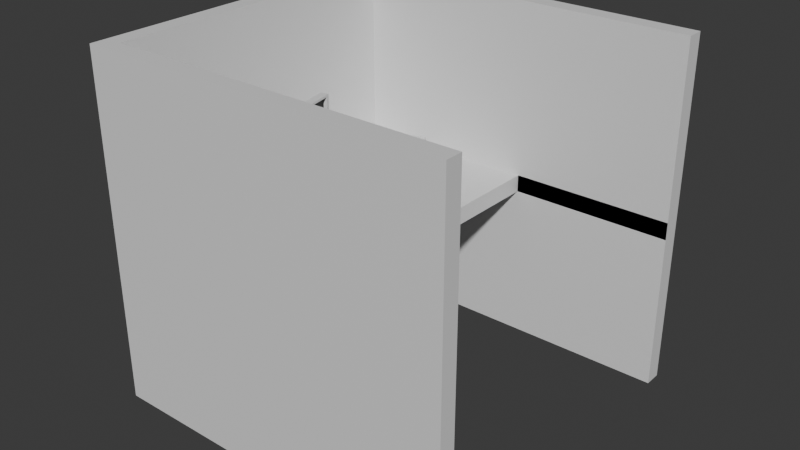 # Source: cubicle.blend  (saved by Blender 4.5.90; exported with 4.5.12 LTS)
import bpy
from mathutils import Matrix  # noqa: F401  (used for matrix-valued properties, if any)

bpy.ops.wm.read_factory_settings(use_empty=True)
scene = bpy.context.scene
scene.name = 'Scene'

# ---- collections
col_collection = bpy.data.collections.new('Collection'); scene.collection.children.link(col_collection)

# ---- materials (node trees are filled in below, after node groups)
mat_material = bpy.data.materials.new('Material')
mat_material.alpha_threshold = 0.0
mat_material.roughness = 0.5
mat_material.line_color = (0.0, 0.0, 0.0, 1.0)
mat_material_002 = bpy.data.materials.new('Material.002')
mat_material_003 = bpy.data.materials.new('Material.003')

# ---- material node trees
mat_material.use_nodes = True; mat_material.node_tree.nodes.clear()
_N = mat_material.node_tree.nodes; _L = mat_material.node_tree.links
n0 = _N.new('ShaderNodeOutputMaterial'); n0.name = 'Material Output'; n0.location = (200, 100)
n1 = _N.new('ShaderNodeBsdfPrincipled'); n1.name = 'Principled BSDF'; n1.location = (-200, 100)
n1.inputs[3].default_value = 1.45
_L.new(n1.outputs[0], n0.inputs[0])
n0.is_active_output = True
mat_material_002.use_nodes = True; mat_material_002.node_tree.nodes.clear()
_N = mat_material_002.node_tree.nodes; _L = mat_material_002.node_tree.links
n0 = _N.new('ShaderNodeBsdfPrincipled'); n0.name = 'Principled BSDF'; n0.location = (-200, 100)
n1 = _N.new('ShaderNodeOutputMaterial'); n1.name = 'Material Output'; n1.location = (200, 100)
_L.new(n0.outputs[0], n1.inputs[0])
n1.is_active_output = True
mat_material_003.use_nodes = True; mat_material_003.node_tree.nodes.clear()
_N = mat_material_003.node_tree.nodes; _L = mat_material_003.node_tree.links
n0 = _N.new('ShaderNodeBsdfPrincipled'); n0.name = 'Principled BSDF'; n0.location = (-200, 100)
n0.inputs[0].default_value = (0.0, 0.0, 0.0, 1.0)
n1 = _N.new('ShaderNodeOutputMaterial'); n1.name = 'Material Output'; n1.location = (200, 100)
_L.new(n0.outputs[0], n1.inputs[0])
n1.is_active_output = True

# ---- world
world_world = bpy.data.worlds.new('World'); scene.world = world_world
world_world.use_nodes = True; world_world.node_tree.nodes.clear()
_N = world_world.node_tree.nodes; _L = world_world.node_tree.links
n0 = _N.new('ShaderNodeOutputWorld'); n0.name = 'World Output'; n0.location = (200, 100)
n1 = _N.new('ShaderNodeBackground'); n1.name = 'Background'; n1.location = (-200, 100)
n1.inputs[0].default_value = (0.05088, 0.05088, 0.05088, 1.0)
_L.new(n1.outputs[0], n0.inputs[0])
n0.is_active_output = True
world_world.color = (0.05088, 0.05088, 0.05088)
world_world.sun_shadow_jitter_overblur = 0.0

# ---- meshes
me_cube = bpy.data.meshes.new('Cube')
me_cube.from_pydata([(1.0, 1.0, 1.0), (1.0, 1.0, -1.0), (1.0, -1.0, 1.0), (1.0, -1.0, -1.0), (-1.0, 1.0, 1.0), (-1.0, 1.0, -1.0), (-1.0, -1.0, 1.0), (-1.0, -1.0, -1.0), (-1.0, 0.9, -1.0), (1.0, 0.9, 1.0), (-1.0, 0.9, 1.0), (1.0, 0.9, -1.0), (-1.0, -0.905, -1.0), (1.0, -0.905, 1.0), (-1.0, -0.905, 1.0), (1.0, -0.905, -1.0), (41.0, 1.0, 1.0), (41.0, 1.0, -1.0), (41.0, -1.0, 1.0), (41.0, -1.0, -1.0), (41.0, -0.905, 1.0), (41.0, 0.9, -1.0), (41.0, 0.9, 1.0), (41.0, -0.905, -1.0), (1.0, -0.905, 0.0), (1.0, -0.905, -0.1), (1.0, 0.9, 0.0), (41.0, 0.9, 0.0), (1.0, 0.9, -0.1), (41.0, 0.9, -0.1), (22.37, 0.9, 0.0), (22.37, 0.9, -0.1), (1.0, -0.905, 0.0), (1.0, -0.905, -0.1), (22.37, -0.905, 0.0), (22.37, -0.905, -0.1)], [], [(13, 14, 6, 2), (12, 15, 3, 7), (13, 2, 18, 20), (11, 1, 17, 21), (5, 1, 11, 8), (0, 4, 10, 9), (8, 11, 15, 12), (9, 10, 14, 13), (0, 16, 17, 1, 5, 4), (3, 15, 23, 19), (9, 11, 21, 22), (0, 9, 22, 16), (25, 24, 13, 20, 23, 15), (25, 24, 26, 28), (14, 10, 4, 5, 8, 12, 7, 6), (3, 19, 18, 2, 6, 7), (11, 9, 13, 24, 25, 15), (23, 20, 18, 19), (17, 16, 22, 21), (31, 30, 27, 29), (31, 35, 33, 28), (33, 32, 34, 35), (28, 26, 32, 33), (30, 34, 35, 31), (26, 32, 34, 30)])
_uv = me_cube.uv_layers.new(name='UVMap')
_uv.uv.foreach_set('vector', [-2.467, 0.3533, -2.792, 0.3533, -2.792, 0.3379, -2.467, 0.3379, -2.792, 0.3533, -2.467, 0.3533, -2.467, 0.3379, -2.792, 0.3379, -2.467, 0.3533, -2.467, 0.3379, 4.028, 0.3379, 4.028, 0.3533, -2.467, 0.6464, -2.467, 0.6627, 4.028, 0.6627, 4.028, 0.6464, -2.792, 0.6627, -2.467, 0.6627, -2.467, 0.6464, -2.792, 0.6464, -2.467, 0.6627, -2.792, 0.6627, -2.792, 0.6464, -2.467, 0.6464, -2.792, 0.6464, -2.467, 0.6464, -2.467, 0.3533, -2.792, 0.3533, -2.467, 0.6464, -2.792, 0.6464, -2.792, 0.3533, -2.467, 0.3533, -2.467, 0.6627, 4.028, 0.6627, 4.028, 0.338, -2.467, 0.338, -2.792, 0.338, -2.792, 0.6627, -2.467, 0.3379, -2.467, 0.3533, 4.028, 0.3533, 4.028, 0.3379, -2.467, 0.6627, -2.467, 0.338, 4.028, 0.338, 4.028, 0.6627, -2.467, 0.6627, -2.467, 0.6464, 4.028, 0.6464, 4.028, 0.6627, -2.467, 0.4841, -2.467, 0.5004, -2.467, 0.6627, 4.028, 0.6627, 4.028, 0.338, -2.467, 0.338, -0.3299, 0.4841, -0.3299, 0.5004, -0.0368, 0.5004, -0.0368, 0.4841, -0.3299, 0.6627, -0.0368, 0.6627, -0.02056, 0.6627, -0.02056, 0.338, -0.0368, 0.338, -0.3299, 0.338, -0.3453, 0.338, -0.3453, 0.6627, -2.467, 0.338, 4.028, 0.338, 4.028, 0.6627, -2.467, 0.6627, -2.792, 0.6627, -2.792, 0.338, -0.0368, 0.338, -0.0368, 0.6627, -0.3299, 0.6627, -0.3299, 0.5004, -0.3299, 0.4841, -0.3299, 0.338, -0.3299, 0.338, -0.3299, 0.6627, -0.3453, 0.6627, -0.3453, 0.338, -0.02056, 0.338, -0.02056, 0.6627, -0.0368, 0.6627, -0.0368, 0.338, 1.002, 0.4841, 1.002, 0.5004, 4.028, 0.5004, 4.028, 0.4841, 0.0, 0.0, 0.0, 0.0, 0.0, 0.0, 0.0, 0.0, -2.467, 0.4841, -2.467, 0.5004, 1.002, 0.5004, 1.002, 0.4841, -0.0368, 0.4841, -0.0368, 0.5004, -0.0368, 0.5004, -0.0368, 0.4841, 1.002, 0.5004, 1.002, 0.5004, 1.002, 0.4841, 1.002, 0.4841, 0.0, 0.0, 0.0, 0.0, 0.0, 0.0, 0.0, 0.0])
me_cube.materials.append(mat_material)
me_cube.use_mirror_vertex_groups = False
me_cube.update()
me_cube_002 = bpy.data.meshes.new('Cube.002')
me_cube_002.from_pydata([(7.178, -0.2131, 0.0), (7.178, -0.2131, 0.0159), (7.178, 0.2633, 0.0), (7.178, 0.2633, 0.0159), (10.07, -0.2131, 0.0), (10.07, -0.2131, 0.0159), (10.07, 0.2633, 0.0), (10.07, 0.2633, 0.0159), (7.483, 0.01415, 0.0159), (7.483, 0.01415, 0.3089), (7.483, 0.04304, 0.0159), (7.483, 0.04304, 0.3089), (8.061, 0.01415, 0.0159), (8.061, 0.01415, 0.3089), (8.061, 0.04304, 0.0159), (8.061, 0.04304, 0.3089)], [], [(0, 1, 3, 2), (2, 3, 7, 6), (6, 7, 5, 4), (4, 5, 1, 0), (2, 6, 4, 0), (7, 3, 1, 5), (8, 9, 11, 10), (10, 11, 15, 14), (14, 15, 13, 12), (12, 13, 9, 8), (10, 14, 12, 8), (15, 11, 9, 13)])
_uv = me_cube_002.uv_layers.new(name='UVMap')
_uv.uv.foreach_set('vector', [0.375, 0.0, 0.625, 0.0, 0.625, 0.25, 0.375, 0.25, 0.375, 0.25, 0.625, 0.25, 0.625, 0.5, 0.375, 0.5, 0.375, 0.5, 0.625, 0.5, 0.625, 0.75, 0.375, 0.75, 0.375, 0.75, 0.625, 0.75, 0.625, 1.0, 0.375, 1.0, 0.125, 0.5, 0.375, 0.5, 0.375, 0.75, 0.125, 0.75, 0.625, 0.5, 0.875, 0.5, 0.875, 0.75, 0.625, 0.75, 0.375, 0.0, 0.625, 0.0, 0.625, 0.25, 0.375, 0.25, 0.375, 0.25, 0.625, 0.25, 0.625, 0.5, 0.375, 0.5, 0.375, 0.5, 0.625, 0.5, 0.625, 0.75, 0.375, 0.75, 0.375, 0.75, 0.625, 0.75, 0.625, 1.0, 0.375, 1.0, 0.125, 0.5, 0.375, 0.5, 0.375, 0.75, 0.125, 0.75, 0.625, 0.5, 0.875, 0.5, 0.875, 0.75, 0.625, 0.75])
me_cube_002.materials.append(mat_material)
me_cube_002.use_mirror_vertex_groups = False
me_cube_002.update()
me_cube_003 = bpy.data.meshes.new('Cube.003')
me_cube_003.from_pydata([(-1.0, -1.0, -1.0), (-1.0, -1.0, 1.0), (-1.0, 1.0, -1.0), (-1.0, 1.0, 1.0), (1.0, -0.9521, -0.9521), (1.0, -0.9521, 0.9521), (1.0, 0.9521, -0.9521), (1.0, 0.9521, 0.9521), (1.0, 1.0, 1.0), (1.0, 1.0, -1.0), (1.0, -1.0, -1.0), (1.0, -1.0, 1.0), (0.1341, 0.9521, 0.9521), (0.1341, 0.9521, -0.9521), (0.1341, -0.9521, -0.9521), (0.1341, -0.9521, 0.9521)], [], [(0, 1, 3, 2), (2, 3, 8, 9), (7, 5, 15, 12), (10, 11, 1, 0), (2, 9, 10, 0), (8, 3, 1, 11), (7, 6, 9, 8), (6, 4, 10, 9), (5, 7, 8, 11), (4, 5, 11, 10), (13, 12, 15, 14), (6, 7, 12, 13), (5, 4, 14, 15), (4, 6, 13, 14)])
me_cube_003.polygons.foreach_set('material_index', [0, 0, 0, 0, 0, 0, 0, 0, 0, 0, 1, 0, 0, 0])
_uv = me_cube_003.uv_layers.new(name='UVMap')
_uv.uv.foreach_set('vector', [0.375, 0.0, 0.625, 0.0, 0.625, 0.25, 0.375, 0.25, 0.375, 0.25, 0.625, 0.25, 0.625, 0.5, 0.375, 0.5, 0.619, 0.506, 0.619, 0.744, 0.619, 0.744, 0.619, 0.506, 0.375, 0.75, 0.625, 0.75, 0.625, 1.0, 0.375, 1.0, 0.125, 0.5, 0.375, 0.5, 0.375, 0.75, 0.125, 0.75, 0.625, 0.5, 0.875, 0.5, 0.875, 0.75, 0.625, 0.75, 0.619, 0.506, 0.381, 0.506, 0.375, 0.5, 0.625, 0.5, 0.381, 0.506, 0.381, 0.744, 0.375, 0.75, 0.375, 0.5, 0.619, 0.744, 0.619, 0.506, 0.625, 0.5, 0.625, 0.75, 0.381, 0.744, 0.619, 0.744, 0.625, 0.75, 0.375, 0.75, 0.381, 0.506, 0.619, 0.506, 0.619, 0.744, 0.381, 0.744, 0.381, 0.506, 0.619, 0.506, 0.619, 0.506, 0.381, 0.506, 0.619, 0.744, 0.381, 0.744, 0.381, 0.744, 0.619, 0.744, 0.381, 0.744, 0.381, 0.506, 0.381, 0.506, 0.381, 0.744])
me_cube_003.materials.append(mat_material_002)
me_cube_003.materials.append(mat_material_003)
me_cube_003.update()
me_cube_004 = bpy.data.meshes.new('Cube.004')
me_cube_004.from_pydata([(-1.0, -1.0, -1.0), (-0.7146, -0.7146, 1.0), (-0.172, 1.0, 0.2803), (-0.7146, 0.7146, 1.0), (1.0, -1.0, -1.0), (0.7146, -0.7146, 1.0), (0.172, 1.0, 0.2803), (0.7146, 0.7146, 1.0), (-1.0, -1.0, 1.0), (-0.172, 1.0, 0.6244), (0.172, 1.0, 0.6244), (1.0, -1.0, 1.0), (-0.7146, -0.7146, -1.0), (-0.7146, 0.7146, -1.0), (0.7146, 0.7146, -1.0), (0.7146, -0.7146, -1.0), (-0.7146, -0.7146, -0.4512), (-0.7146, 0.7146, -0.4512), (0.7146, 0.7146, -0.4512), (0.7146, -0.7146, -0.4512), (-1.0, 1.0, 1.0), (-1.0, 1.0, -1.0), (1.0, 1.0, -1.0), (1.0, 1.0, 1.0), (-0.172, 1.996, 0.6244), (-0.172, 1.996, 0.2803), (0.172, 1.996, 0.2803), (0.172, 1.996, 0.6244), (0.172, 1.749, 0.2803), (0.172, 1.749, 0.6244), (-0.172, 1.749, 0.2803), (-0.172, 1.749, 0.6244), (0.172, 1.996, -0.641), (-0.172, 1.996, -0.641), (0.172, 1.749, -0.641), (-0.172, 1.749, -0.641)], [], [(0, 8, 20, 21), (29, 28, 26, 27), (22, 23, 11, 4), (4, 11, 8, 0), (21, 22, 4, 0), (5, 7, 14, 15), (1, 3, 20, 8), (3, 7, 23, 20), (7, 5, 11, 23), (5, 1, 8, 11), (12, 15, 19, 16), (3, 1, 12, 13), (1, 5, 15, 12), (7, 3, 13, 14), (18, 17, 16, 19), (14, 13, 17, 18), (15, 14, 18, 19), (13, 12, 16, 17), (9, 2, 21, 20), (2, 6, 22, 21), (10, 9, 20, 23), (6, 10, 23, 22), (25, 24, 27, 26), (28, 30, 35, 34), (31, 29, 27, 24), (30, 31, 24, 25), (2, 9, 31, 30), (9, 10, 29, 31), (6, 2, 30, 28), (10, 6, 28, 29), (34, 35, 33, 32), (25, 26, 32, 33), (30, 25, 33, 35), (26, 28, 34, 32)])
_uv = me_cube_004.uv_layers.new(name='UVMap')
_uv.uv.foreach_set('vector', [0.375, 0.0, 0.625, 0.0, 0.625, 0.25, 0.375, 0.25, 0.5145, 0.3895, 0.4855, 0.3895, 0.4855, 0.3895, 0.5145, 0.3895, 0.375, 0.5, 0.625, 0.5, 0.625, 0.75, 0.375, 0.75, 0.375, 0.75, 0.625, 0.75, 0.625, 1.0, 0.375, 1.0, 0.125, 0.5, 0.375, 0.5, 0.375, 0.75, 0.125, 0.75, 0.6607, 0.7143, 0.6607, 0.5357, 0.6607, 0.5357, 0.6607, 0.7143, 0.8393, 0.7143, 0.8393, 0.5357, 0.875, 0.5, 0.875, 0.75, 0.8393, 0.5357, 0.6607, 0.5357, 0.625, 0.5, 0.875, 0.5, 0.6607, 0.5357, 0.6607, 0.7143, 0.625, 0.75, 0.625, 0.5, 0.6607, 0.7143, 0.8393, 0.7143, 0.875, 0.75, 0.625, 0.75, 0.8393, 0.7143, 0.6607, 0.7143, 0.6607, 0.7143, 0.8393, 0.7143, 0.8393, 0.5357, 0.8393, 0.7143, 0.8393, 0.7143, 0.8393, 0.5357, 0.8393, 0.7143, 0.6607, 0.7143, 0.6607, 0.7143, 0.8393, 0.7143, 0.6607, 0.5357, 0.8393, 0.5357, 0.8393, 0.5357, 0.6607, 0.5357, 0.6607, 0.5357, 0.8393, 0.5357, 0.8393, 0.7143, 0.6607, 0.7143, 0.6607, 0.5357, 0.8393, 0.5357, 0.8393, 0.5357, 0.6607, 0.5357, 0.6607, 0.7143, 0.6607, 0.5357, 0.6607, 0.5357, 0.6607, 0.7143, 0.8393, 0.5357, 0.8393, 0.7143, 0.8393, 0.7143, 0.8393, 0.5357, 0.5145, 0.3605, 0.4855, 0.3605, 0.375, 0.25, 0.625, 0.25, 0.4855, 0.3605, 0.4855, 0.3895, 0.375, 0.5, 0.375, 0.25, 0.5145, 0.3895, 0.5145, 0.3605, 0.625, 0.25, 0.625, 0.5, 0.4855, 0.3895, 0.5145, 0.3895, 0.625, 0.5, 0.375, 0.5, 0.4855, 0.3605, 0.5145, 0.3605, 0.5145, 0.3895, 0.4855, 0.3895, 0.4855, 0.3895, 0.4855, 0.3605, 0.4855, 0.3605, 0.4855, 0.3895, 0.5145, 0.3605, 0.5145, 0.3895, 0.5145, 0.3895, 0.5145, 0.3605, 0.4855, 0.3605, 0.5145, 0.3605, 0.5145, 0.3605, 0.4855, 0.3605, 0.4855, 0.3605, 0.5145, 0.3605, 0.5145, 0.3605, 0.4855, 0.3605, 0.5145, 0.3605, 0.5145, 0.3895, 0.5145, 0.3895, 0.5145, 0.3605, 0.4855, 0.3895, 0.4855, 0.3605, 0.4855, 0.3605, 0.4855, 0.3895, 0.5145, 0.3895, 0.4855, 0.3895, 0.4855, 0.3895, 0.5145, 0.3895, 0.4855, 0.3895, 0.4855, 0.3605, 0.4855, 0.3605, 0.4855, 0.3895, 0.4855, 0.3605, 0.4855, 0.3895, 0.4855, 0.3895, 0.4855, 0.3605, 0.4855, 0.3605, 0.4855, 0.3605, 0.4855, 0.3605, 0.4855, 0.3605, 0.4855, 0.3895, 0.4855, 0.3895, 0.4855, 0.3895, 0.4855, 0.3895])
me_cube_004.update()

# ---- objects
ob_cube = bpy.data.objects.new('Cube', me_cube)
ob_cube_001 = bpy.data.objects.new('Cube.001', me_cube_002)
ob_cube_002 = bpy.data.objects.new('Cube.002', me_cube_003)
ob_cube_003 = bpy.data.objects.new('Cube.003', me_cube_004)

# ---- transforms, parenting, visibility, modifiers, constraints
ob_cube.location = (0.0, 0.0, 0.0)
ob_cube.scale = (0.05, 1.0, 1.0)
ob_cube.lock_rotations_4d = False
ob_cube.empty_display_type = 'ARROWS'
ob_cube.lineart.crease_threshold = 0.0
ob_cube_001.location = (-0.06014, -0.5999, -0.001149)
ob_cube_001.rotation_euler = (0.0, -0.0, 0.1953)
ob_cube_001.scale = (0.08698, 1.74, 1.74)
ob_cube_001.lock_rotations_4d = False
ob_cube_001.empty_display_type = 'ARROWS'
ob_cube_001.lineart.crease_threshold = 0.0
ob_cube_002.location = (0.6364, -0.4494, 0.3919)
ob_cube_002.rotation_euler = (0.0, -0.0, 0.1953)
ob_cube_002.scale = (0.02244, 0.3881, 0.2419)
ob_cube_003.location = (0.5569, 0.6176, 0.07366)
ob_cube_003.rotation_euler = (0.0, -0.0, 0.4752)
ob_cube_003.scale = (0.07879, 0.07879, 0.07879)

# ---- collection membership
col_collection.objects.link(ob_cube)
col_collection.objects.link(ob_cube_001)
col_collection.objects.link(ob_cube_002)
col_collection.objects.link(ob_cube_003)

# ---- scene / render settings (as saved in the file)
scene.frame_start = 1; scene.frame_end = 250; scene.frame_set(1)
scene.render.engine = 'BLENDER_EEVEE_NEXT'
bpy.context.view_layer.update()

# ---- added for rendering (the .blend has no active camera and no usable light): camera, sun
cam_auto = bpy.data.cameras.new('AutoCamera')
cam_auto.lens = 50.0
cam_auto.sensor_width = 36.0
cam_auto.clip_end = 1000.0
ob_auto_camera = bpy.data.objects.new('AutoCamera', cam_auto)
scene.collection.objects.link(ob_auto_camera)
ob_auto_camera.location = (4.25937, -3.91124, 2.60749)
ob_auto_camera.rotation_euler = (1.09748, -7.21219e-08, 0.694738)
scene.camera = ob_auto_camera
light_auto_sun = bpy.data.lights.new('AutoSun', 'SUN')
light_auto_sun.energy = 3.0
light_auto_sun.angle = 0.0523599
ob_auto_sun = bpy.data.objects.new('AutoSun', light_auto_sun)
scene.collection.objects.link(ob_auto_sun)
ob_auto_sun.rotation_euler = (0.872665, 0.174533, 0.523599)
bpy.context.view_layer.update()
